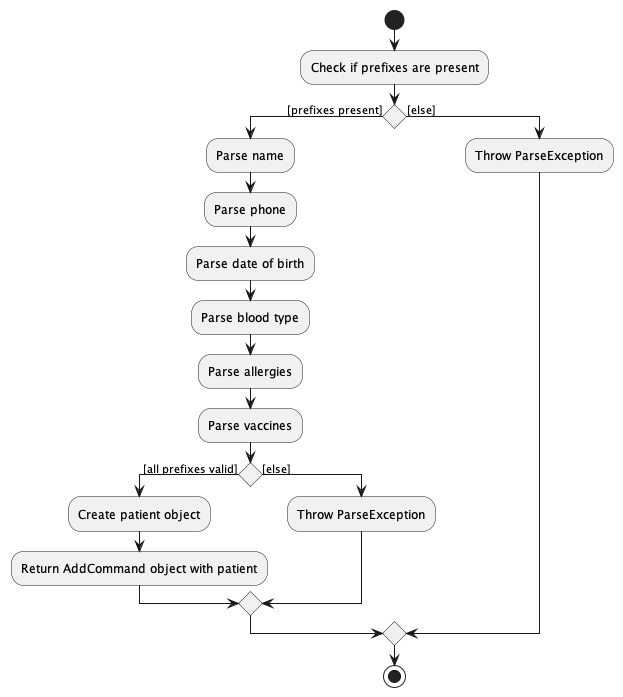

The diagram above was rendered by PlantUML. Its source (embedded in the PNG):
@startuml AddPatientParseActivityDiagram
start
:Check if prefixes are present;
if () then ([prefixes present])
  :Parse name;
  :Parse phone;
  :Parse date of birth;
  :Parse blood type;
  :Parse allergies;
  :Parse vaccines;
  if () then ([all prefixes valid])
    :Create patient object;
    :Return AddCommand object with patient;
  else ([else])
    :Throw ParseException;
  endif
else ([else])
  :Throw ParseException;
endif
stop
@enduml